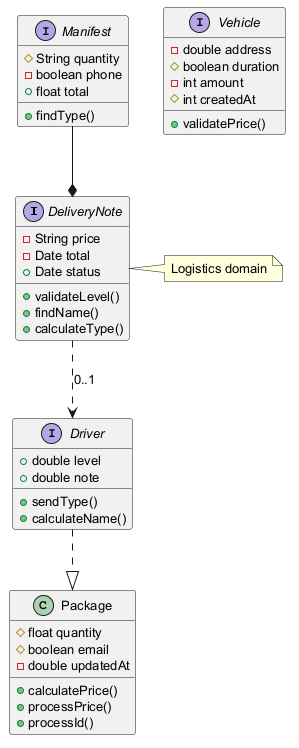

The diagram above was rendered by PlantUML. Its source (embedded in the PNG):
@startuml
skinparam defaultFontSize 13
interface DeliveryNote {
  -String price
  -Date total
  +Date status
  +validateLevel()
  +findName()
  +calculateType()
}
class Package {
  #float quantity
  #boolean email
  -double updatedAt
  +calculatePrice()
  +processPrice()
  +processId()
}
interface Manifest {
  #String quantity
  -boolean phone
  +float total
  +findType()
}
interface Vehicle {
  -double address
  #boolean duration
  -int amount
  #int createdAt
  +validatePrice()
}
interface Driver {
  +double level
  +double note
  +sendType()
  +calculateName()
}
Manifest --* DeliveryNote
Driver ..|> Package
DeliveryNote ..> Driver : "0..1"
note right of DeliveryNote : Logistics domain
@enduml